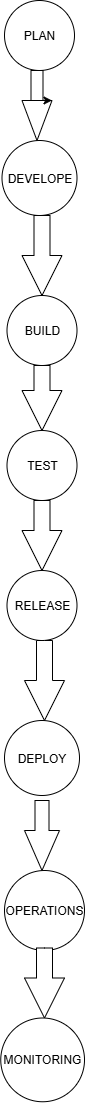

The diagram above was exported from draw.io. Its source (the exported page's mxGraphModel, read from the mxfile embedded in the PNG):
<mxGraphModel dx="873" dy="501" grid="1" gridSize="10" guides="1" tooltips="1" connect="1" arrows="1" fold="1" page="1" pageScale="1" pageWidth="850" pageHeight="1100" math="0" shadow="0">
  <root>
    <mxCell id="0" />
    <mxCell id="1" parent="0" />
    <mxCell id="_tC4VynPXYGMhwGHQFg7-1" value="PLAN" style="ellipse;whiteSpace=wrap;html=1;" vertex="1" parent="1">
      <mxGeometry x="370" y="30" width="70" height="70" as="geometry" />
    </mxCell>
    <mxCell id="_tC4VynPXYGMhwGHQFg7-2" value="DEVELOPE" style="ellipse;whiteSpace=wrap;html=1;aspect=fixed;" vertex="1" parent="1">
      <mxGeometry x="367.5" y="170" width="75" height="75" as="geometry" />
    </mxCell>
    <mxCell id="_tC4VynPXYGMhwGHQFg7-4" value="BUILD" style="ellipse;whiteSpace=wrap;html=1;aspect=fixed;" vertex="1" parent="1">
      <mxGeometry x="372.5" y="325" width="70" height="70" as="geometry" />
    </mxCell>
    <mxCell id="_tC4VynPXYGMhwGHQFg7-5" value="TEST" style="ellipse;whiteSpace=wrap;html=1;aspect=fixed;" vertex="1" parent="1">
      <mxGeometry x="372.5" y="460" width="70" height="70" as="geometry" />
    </mxCell>
    <mxCell id="_tC4VynPXYGMhwGHQFg7-6" value="RELEASE" style="ellipse;whiteSpace=wrap;html=1;aspect=fixed;" vertex="1" parent="1">
      <mxGeometry x="372.5" y="600" width="70" height="70" as="geometry" />
    </mxCell>
    <mxCell id="_tC4VynPXYGMhwGHQFg7-9" value="" style="html=1;shadow=0;dashed=0;align=center;verticalAlign=middle;shape=mxgraph.arrows2.arrow;dy=0.6;dx=40;direction=south;notch=0;" vertex="1" parent="1">
      <mxGeometry x="387.5" y="100" width="30" height="70" as="geometry" />
    </mxCell>
    <mxCell id="_tC4VynPXYGMhwGHQFg7-10" style="edgeStyle=orthogonalEdgeStyle;rounded=0;orthogonalLoop=1;jettySize=auto;html=1;exitX=0;exitY=0;exitDx=30;exitDy=21;exitPerimeter=0;entryX=0;entryY=0;entryDx=30;entryDy=0;entryPerimeter=0;" edge="1" parent="1" source="_tC4VynPXYGMhwGHQFg7-9" target="_tC4VynPXYGMhwGHQFg7-9">
      <mxGeometry relative="1" as="geometry" />
    </mxCell>
    <mxCell id="_tC4VynPXYGMhwGHQFg7-11" value="" style="html=1;shadow=0;dashed=0;align=center;verticalAlign=middle;shape=mxgraph.arrows2.arrow;dy=0.6;dx=40;direction=south;notch=0;" vertex="1" parent="1">
      <mxGeometry x="387.5" y="245" width="40" height="80" as="geometry" />
    </mxCell>
    <mxCell id="_tC4VynPXYGMhwGHQFg7-14" value="" style="html=1;shadow=0;dashed=0;align=center;verticalAlign=middle;shape=mxgraph.arrows2.arrow;dy=0.6;dx=40;direction=south;notch=0;" vertex="1" parent="1">
      <mxGeometry x="387.5" y="395" width="40" height="65" as="geometry" />
    </mxCell>
    <mxCell id="_tC4VynPXYGMhwGHQFg7-15" value="" style="html=1;shadow=0;dashed=0;align=center;verticalAlign=middle;shape=mxgraph.arrows2.arrow;dy=0.6;dx=40;direction=south;notch=0;" vertex="1" parent="1">
      <mxGeometry x="387.5" y="530" width="40" height="70" as="geometry" />
    </mxCell>
    <mxCell id="_tC4VynPXYGMhwGHQFg7-16" value="" style="html=1;shadow=0;dashed=0;align=center;verticalAlign=middle;shape=mxgraph.arrows2.arrow;dy=0.6;dx=40;direction=south;notch=0;" vertex="1" parent="1">
      <mxGeometry x="390" y="670" width="40" height="80" as="geometry" />
    </mxCell>
    <mxCell id="_tC4VynPXYGMhwGHQFg7-17" value="DEPLOY" style="ellipse;whiteSpace=wrap;html=1;aspect=fixed;" vertex="1" parent="1">
      <mxGeometry x="370" y="750" width="75" height="75" as="geometry" />
    </mxCell>
    <mxCell id="_tC4VynPXYGMhwGHQFg7-18" value="" style="html=1;shadow=0;dashed=0;align=center;verticalAlign=middle;shape=mxgraph.arrows2.arrow;dy=0.6;dx=40;direction=south;notch=0;" vertex="1" parent="1">
      <mxGeometry x="390" y="830" width="35" height="70" as="geometry" />
    </mxCell>
    <mxCell id="_tC4VynPXYGMhwGHQFg7-19" value="OPERATIONS" style="ellipse;whiteSpace=wrap;html=1;aspect=fixed;" vertex="1" parent="1">
      <mxGeometry x="370" y="900" width="80" height="80" as="geometry" />
    </mxCell>
    <mxCell id="_tC4VynPXYGMhwGHQFg7-20" value="" style="html=1;shadow=0;dashed=0;align=center;verticalAlign=middle;shape=mxgraph.arrows2.arrow;dy=0.6;dx=40;direction=south;notch=0;" vertex="1" parent="1">
      <mxGeometry x="390" y="977.5" width="40" height="70" as="geometry" />
    </mxCell>
    <mxCell id="_tC4VynPXYGMhwGHQFg7-21" value="MONITORING" style="ellipse;whiteSpace=wrap;html=1;aspect=fixed;" vertex="1" parent="1">
      <mxGeometry x="366.25" y="1047.5" width="83.75" height="83.75" as="geometry" />
    </mxCell>
  </root>
</mxGraphModel>